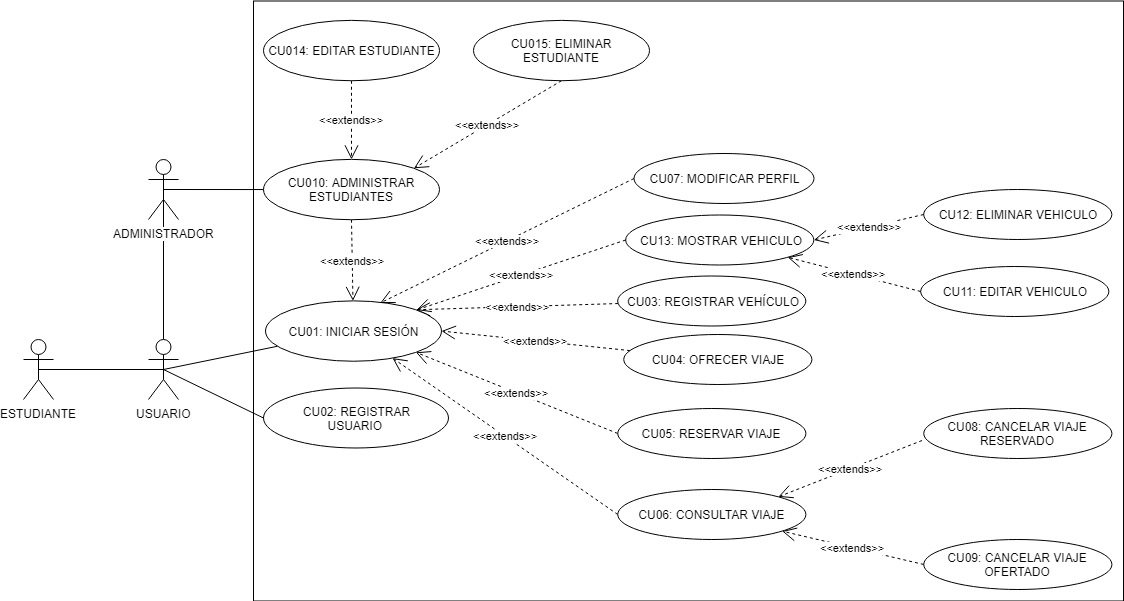

The diagram above was exported from draw.io. Its source (the exported page's mxGraphModel, read from the mxfile embedded in the PNG):
<mxGraphModel dx="1421" dy="1818" grid="1" gridSize="10" guides="1" tooltips="1" connect="1" arrows="1" fold="1" page="1" pageScale="1" pageWidth="827" pageHeight="1169" math="0" shadow="0">
  <root>
    <mxCell id="a34HOQNXaK9LNpbw_NS0-0" />
    <mxCell id="a34HOQNXaK9LNpbw_NS0-1" parent="a34HOQNXaK9LNpbw_NS0-0" />
    <mxCell id="sWGQ_C_KuG7T8DpKClrl-1" value="" style="rounded=0;whiteSpace=wrap;html=1;" parent="a34HOQNXaK9LNpbw_NS0-1" vertex="1">
      <mxGeometry x="270" y="-1119.5" width="870" height="600" as="geometry" />
    </mxCell>
    <mxCell id="r4Qtk7RggVHYGnNo5JZf-5" style="edgeStyle=orthogonalEdgeStyle;rounded=0;orthogonalLoop=1;jettySize=auto;html=1;exitX=0.5;exitY=0.5;exitDx=0;exitDy=0;exitPerimeter=0;entryX=0.5;entryY=0.5;entryDx=0;entryDy=0;entryPerimeter=0;fontSize=12;endArrow=none;endFill=0;" parent="a34HOQNXaK9LNpbw_NS0-1" source="a34HOQNXaK9LNpbw_NS0-2" target="r4Qtk7RggVHYGnNo5JZf-0" edge="1">
      <mxGeometry relative="1" as="geometry" />
    </mxCell>
    <mxCell id="a34HOQNXaK9LNpbw_NS0-2" value="ESTUDIANTE" style="shape=umlActor;verticalLabelPosition=bottom;labelBackgroundColor=#ffffff;verticalAlign=top;html=1;outlineConnect=0;" parent="a34HOQNXaK9LNpbw_NS0-1" vertex="1">
      <mxGeometry x="40" y="-781" width="30" height="60" as="geometry" />
    </mxCell>
    <mxCell id="PEyB_8HOdRCjut6BFDks-23" style="rounded=0;orthogonalLoop=1;jettySize=auto;html=1;endArrow=none;endFill=0;exitX=0.5;exitY=0.5;exitDx=0;exitDy=0;exitPerimeter=0;" parent="a34HOQNXaK9LNpbw_NS0-1" source="r4Qtk7RggVHYGnNo5JZf-0" target="a34HOQNXaK9LNpbw_NS0-7" edge="1">
      <mxGeometry relative="1" as="geometry" />
    </mxCell>
    <mxCell id="PEyB_8HOdRCjut6BFDks-24" style="edgeStyle=none;rounded=0;orthogonalLoop=1;jettySize=auto;html=1;exitX=0.5;exitY=0.5;exitDx=0;exitDy=0;exitPerimeter=0;entryX=0;entryY=0.5;entryDx=0;entryDy=0;endArrow=none;endFill=0;" parent="a34HOQNXaK9LNpbw_NS0-1" source="r4Qtk7RggVHYGnNo5JZf-0" target="PEyB_8HOdRCjut6BFDks-0" edge="1">
      <mxGeometry relative="1" as="geometry" />
    </mxCell>
    <mxCell id="PEyB_8HOdRCjut6BFDks-25" value="&amp;lt;&amp;lt;extends&amp;gt;&amp;gt; " style="endArrow=open;endSize=12;dashed=1;html=1;entryX=1;entryY=0;entryDx=0;entryDy=0;" parent="a34HOQNXaK9LNpbw_NS0-1" source="PEyB_8HOdRCjut6BFDks-1" target="a34HOQNXaK9LNpbw_NS0-7" edge="1">
      <mxGeometry width="160" relative="1" as="geometry">
        <mxPoint x="325" y="-581" as="sourcePoint" />
        <mxPoint x="372" y="-801" as="targetPoint" />
      </mxGeometry>
    </mxCell>
    <mxCell id="PEyB_8HOdRCjut6BFDks-34" value="&amp;lt;&amp;lt;extends&amp;gt;&amp;gt; " style="endArrow=open;endSize=12;dashed=1;html=1;entryX=1;entryY=0.5;entryDx=0;entryDy=0;" parent="a34HOQNXaK9LNpbw_NS0-1" source="PEyB_8HOdRCjut6BFDks-2" target="a34HOQNXaK9LNpbw_NS0-7" edge="1">
      <mxGeometry width="160" relative="1" as="geometry">
        <mxPoint x="659" y="-836" as="sourcePoint" />
        <mxPoint x="382" y="-797" as="targetPoint" />
      </mxGeometry>
    </mxCell>
    <mxCell id="PEyB_8HOdRCjut6BFDks-35" value="&amp;lt;&amp;lt;extends&amp;gt;&amp;gt; " style="endArrow=open;endSize=12;dashed=1;html=1;exitX=0;exitY=0.5;exitDx=0;exitDy=0;entryX=1;entryY=1;entryDx=0;entryDy=0;" parent="a34HOQNXaK9LNpbw_NS0-1" source="PEyB_8HOdRCjut6BFDks-3" target="a34HOQNXaK9LNpbw_NS0-7" edge="1">
      <mxGeometry width="160" relative="1" as="geometry">
        <mxPoint x="669" y="-826" as="sourcePoint" />
        <mxPoint x="392" y="-787" as="targetPoint" />
      </mxGeometry>
    </mxCell>
    <mxCell id="PEyB_8HOdRCjut6BFDks-36" value="&amp;lt;&amp;lt;extends&amp;gt;&amp;gt; " style="endArrow=open;endSize=12;dashed=1;html=1;exitX=0;exitY=0.5;exitDx=0;exitDy=0;" parent="a34HOQNXaK9LNpbw_NS0-1" source="PEyB_8HOdRCjut6BFDks-4" target="a34HOQNXaK9LNpbw_NS0-7" edge="1">
      <mxGeometry width="160" relative="1" as="geometry">
        <mxPoint x="679" y="-816" as="sourcePoint" />
        <mxPoint x="402" y="-777" as="targetPoint" />
      </mxGeometry>
    </mxCell>
    <mxCell id="PEyB_8HOdRCjut6BFDks-1" value="&lt;p dir=&quot;ltr&quot; id=&quot;docs-internal-guid-c4156dbf-7fff-3f83-048f-609ceb1b296a&quot;&gt;&lt;span style=&quot;background-color: rgb(255 , 255 , 255)&quot;&gt;CU03: REGISTRAR VEHÍCULO&lt;/span&gt;&lt;/p&gt;" style="ellipse;whiteSpace=wrap;html=1;" parent="a34HOQNXaK9LNpbw_NS0-1" vertex="1">
      <mxGeometry x="634.1818181818181" y="-844.5" width="188.1818181818182" height="50" as="geometry" />
    </mxCell>
    <mxCell id="PEyB_8HOdRCjut6BFDks-2" value="&lt;span id=&quot;docs-internal-guid-b6a6b14b-7fff-5a04-f44f-64fa945f7e1c&quot;&gt;CU04: OFRECER VIAJE&lt;/span&gt;" style="ellipse;whiteSpace=wrap;html=1;" parent="a34HOQNXaK9LNpbw_NS0-1" vertex="1">
      <mxGeometry x="640.25" y="-786" width="188.1818181818182" height="50" as="geometry" />
    </mxCell>
    <mxCell id="PEyB_8HOdRCjut6BFDks-3" value="&lt;span&gt;CU05: RESERVAR VIAJE&lt;/span&gt;" style="ellipse;whiteSpace=wrap;html=1;" parent="a34HOQNXaK9LNpbw_NS0-1" vertex="1">
      <mxGeometry x="634.25" y="-712" width="188.1818181818182" height="50" as="geometry" />
    </mxCell>
    <mxCell id="PEyB_8HOdRCjut6BFDks-4" value="&lt;p dir=&quot;ltr&quot; id=&quot;docs-internal-guid-a89ffda4-7fff-d868-2e0f-549786e64200&quot;&gt;&lt;span&gt;CU06: CONSULTAR VIAJE&lt;/span&gt;&lt;/p&gt;" style="ellipse;whiteSpace=wrap;html=1;" parent="a34HOQNXaK9LNpbw_NS0-1" vertex="1">
      <mxGeometry x="634.25" y="-631" width="188.1818181818182" height="50" as="geometry" />
    </mxCell>
    <mxCell id="xewLjlfj3UUXpO8qS8Yj-0" value="&lt;span id=&quot;docs-internal-guid-b6a6b14b-7fff-5a04-f44f-64fa945f7e1c&quot;&gt;CU09: CANCELAR VIAJE OFERTADO&lt;br&gt;&lt;/span&gt;" style="ellipse;whiteSpace=wrap;html=1;" parent="a34HOQNXaK9LNpbw_NS0-1" vertex="1">
      <mxGeometry x="940.25" y="-581" width="188.1818181818182" height="50" as="geometry" />
    </mxCell>
    <mxCell id="xewLjlfj3UUXpO8qS8Yj-1" value="&lt;span id=&quot;docs-internal-guid-b6a6b14b-7fff-5a04-f44f-64fa945f7e1c&quot;&gt;CU08: CANCELAR VIAJE RESERVADO&lt;br&gt;&lt;/span&gt;" style="ellipse;whiteSpace=wrap;html=1;" parent="a34HOQNXaK9LNpbw_NS0-1" vertex="1">
      <mxGeometry x="940.25" y="-712" width="188.1818181818182" height="50" as="geometry" />
    </mxCell>
    <mxCell id="VyIXN4TtSc5o_klMzyjQ-4" value="&amp;lt;&amp;lt;extends&amp;gt;&amp;gt;" style="endArrow=open;endSize=12;dashed=1;html=1;exitX=-0.009;exitY=0.64;exitDx=0;exitDy=0;exitPerimeter=0;entryX=1;entryY=0;entryDx=0;entryDy=0;" parent="a34HOQNXaK9LNpbw_NS0-1" source="xewLjlfj3UUXpO8qS8Yj-1" target="PEyB_8HOdRCjut6BFDks-4" edge="1">
      <mxGeometry width="160" relative="1" as="geometry">
        <mxPoint x="1118.4377287103441" y="-1037.2111394956864" as="sourcePoint" />
        <mxPoint x="869.9216852736772" y="-905.7632120277312" as="targetPoint" />
      </mxGeometry>
    </mxCell>
    <mxCell id="VyIXN4TtSc5o_klMzyjQ-5" value="&amp;lt;&amp;lt;extends&amp;gt;&amp;gt;" style="endArrow=open;endSize=12;dashed=1;html=1;exitX=0;exitY=0.5;exitDx=0;exitDy=0;" parent="a34HOQNXaK9LNpbw_NS0-1" source="xewLjlfj3UUXpO8qS8Yj-0" target="PEyB_8HOdRCjut6BFDks-4" edge="1">
      <mxGeometry width="160" relative="1" as="geometry">
        <mxPoint x="1059.5" y="-1031" as="sourcePoint" />
        <mxPoint x="884.5" y="-956" as="targetPoint" />
      </mxGeometry>
    </mxCell>
    <mxCell id="PEyB_8HOdRCjut6BFDks-10" value="" style="group" parent="a34HOQNXaK9LNpbw_NS0-1" vertex="1" connectable="0">
      <mxGeometry x="260" y="-894.5" width="220" height="256" as="geometry" />
    </mxCell>
    <mxCell id="a34HOQNXaK9LNpbw_NS0-7" value="&lt;span id=&quot;docs-internal-guid-068d2a0a-7fff-d6f6-e951-edb0f6479263&quot; style=&quot;background-color: rgb(255 , 255 , 255)&quot;&gt;CU01: INICIAR SESIÓN&lt;/span&gt;" style="ellipse;whiteSpace=wrap;html=1;" parent="PEyB_8HOdRCjut6BFDks-10" vertex="1">
      <mxGeometry x="22" y="74.86792452830188" width="176" height="60.37735849056604" as="geometry" />
    </mxCell>
    <mxCell id="PEyB_8HOdRCjut6BFDks-0" value="&lt;span id=&quot;docs-internal-guid-3135249f-7fff-22b5-1ae8-da336e78a763&quot; style=&quot;background-color: rgb(255 , 255 , 255)&quot;&gt;CU02: REGISTRAR&lt;br&gt;USUARIO&amp;nbsp;&lt;/span&gt;" style="ellipse;whiteSpace=wrap;html=1;" parent="PEyB_8HOdRCjut6BFDks-10" vertex="1">
      <mxGeometry x="20" y="162" width="185" height="60" as="geometry" />
    </mxCell>
    <mxCell id="PEyB_8HOdRCjut6BFDks-17" value="" style="group" parent="a34HOQNXaK9LNpbw_NS0-1" vertex="1" connectable="0">
      <mxGeometry x="640.5" y="-1022" width="220" height="155" as="geometry" />
    </mxCell>
    <mxCell id="PEyB_8HOdRCjut6BFDks-5" value="&lt;span id=&quot;docs-internal-guid-617b6edb-7fff-ecb4-338e-401e4081d8f1&quot; style=&quot;background-color: rgb(255 , 255 , 255)&quot;&gt;CU07: MODIFICAR PERFIL &lt;/span&gt;" style="ellipse;whiteSpace=wrap;html=1;" parent="PEyB_8HOdRCjut6BFDks-17" vertex="1">
      <mxGeometry x="10" y="55" width="180" height="50" as="geometry" />
    </mxCell>
    <mxCell id="PEyB_8HOdRCjut6BFDks-37" value="&amp;lt;&amp;lt;extends&amp;gt;&amp;gt;" style="endArrow=open;endSize=12;dashed=1;html=1;entryX=0.652;entryY=0.035;entryDx=0;entryDy=0;entryPerimeter=0;exitX=0;exitY=0.5;exitDx=0;exitDy=0;" parent="a34HOQNXaK9LNpbw_NS0-1" source="PEyB_8HOdRCjut6BFDks-5" target="a34HOQNXaK9LNpbw_NS0-7" edge="1">
      <mxGeometry width="160" relative="1" as="geometry">
        <mxPoint x="612" y="-565.5" as="sourcePoint" />
        <mxPoint x="335" y="-526.5" as="targetPoint" />
      </mxGeometry>
    </mxCell>
    <mxCell id="gtP2GUX5ALabPcxl-2JX-5" value="&lt;span id=&quot;docs-internal-guid-068d2a0a-7fff-d6f6-e951-edb0f6479263&quot;&gt;CU010: ADMINISTRAR ESTUDIANTES&lt;br&gt;&lt;/span&gt;" style="ellipse;whiteSpace=wrap;html=1;" parent="a34HOQNXaK9LNpbw_NS0-1" vertex="1">
      <mxGeometry x="280" y="-961.132075471698" width="176" height="60.37735849056604" as="geometry" />
    </mxCell>
    <mxCell id="gtP2GUX5ALabPcxl-2JX-6" value="&amp;lt;&amp;lt;extends&amp;gt;&amp;gt;" style="endArrow=open;endSize=12;dashed=1;html=1;exitX=0.5;exitY=1;exitDx=0;exitDy=0;" parent="a34HOQNXaK9LNpbw_NS0-1" source="gtP2GUX5ALabPcxl-2JX-5" target="a34HOQNXaK9LNpbw_NS0-7" edge="1">
      <mxGeometry width="160" relative="1" as="geometry">
        <mxPoint x="665.680258853343" y="-944.6563395310295" as="sourcePoint" />
        <mxPoint x="360" y="-862.1320754716982" as="targetPoint" />
      </mxGeometry>
    </mxCell>
    <mxCell id="r4Qtk7RggVHYGnNo5JZf-7" style="edgeStyle=orthogonalEdgeStyle;rounded=0;orthogonalLoop=1;jettySize=auto;html=1;exitX=0.5;exitY=0.5;exitDx=0;exitDy=0;exitPerimeter=0;entryX=0.5;entryY=0;entryDx=0;entryDy=0;entryPerimeter=0;fontSize=12;endArrow=none;endFill=0;" parent="a34HOQNXaK9LNpbw_NS0-1" source="gtP2GUX5ALabPcxl-2JX-7" target="r4Qtk7RggVHYGnNo5JZf-0" edge="1">
      <mxGeometry relative="1" as="geometry" />
    </mxCell>
    <mxCell id="gtP2GUX5ALabPcxl-2JX-7" value="ADMINISTRADOR" style="shape=umlActor;verticalLabelPosition=bottom;labelBackgroundColor=#ffffff;verticalAlign=top;html=1;outlineConnect=0;" parent="a34HOQNXaK9LNpbw_NS0-1" vertex="1">
      <mxGeometry x="165" y="-961" width="30" height="60" as="geometry" />
    </mxCell>
    <mxCell id="gtP2GUX5ALabPcxl-2JX-10" value="" style="endArrow=none;html=1;entryX=0.5;entryY=0.5;entryDx=0;entryDy=0;entryPerimeter=0;exitX=0;exitY=0.5;exitDx=0;exitDy=0;" parent="a34HOQNXaK9LNpbw_NS0-1" source="gtP2GUX5ALabPcxl-2JX-5" target="gtP2GUX5ALabPcxl-2JX-7" edge="1">
      <mxGeometry width="50" height="50" relative="1" as="geometry">
        <mxPoint x="455" y="-960" as="sourcePoint" />
        <mxPoint x="505" y="-1010" as="targetPoint" />
      </mxGeometry>
    </mxCell>
    <mxCell id="r4Qtk7RggVHYGnNo5JZf-0" value="USUARIO" style="shape=umlActor;verticalLabelPosition=bottom;labelBackgroundColor=#ffffff;verticalAlign=top;html=1;outlineConnect=0;fontSize=12;" parent="a34HOQNXaK9LNpbw_NS0-1" vertex="1">
      <mxGeometry x="165" y="-781" width="30" height="60" as="geometry" />
    </mxCell>
    <mxCell id="FGB52Oswt0_oSmkg10RQ-0" value="&lt;p dir=&quot;ltr&quot; id=&quot;docs-internal-guid-c4156dbf-7fff-3f83-048f-609ceb1b296a&quot;&gt;&lt;span style=&quot;background-color: rgb(255 , 255 , 255)&quot;&gt;CU11: EDITAR VEHICULO&lt;/span&gt;&lt;/p&gt;" style="ellipse;whiteSpace=wrap;html=1;" parent="a34HOQNXaK9LNpbw_NS0-1" vertex="1">
      <mxGeometry x="937.1818181818181" y="-854" width="188.1818181818182" height="50" as="geometry" />
    </mxCell>
    <mxCell id="FGB52Oswt0_oSmkg10RQ-1" value="&lt;p dir=&quot;ltr&quot; id=&quot;docs-internal-guid-c4156dbf-7fff-3f83-048f-609ceb1b296a&quot;&gt;&lt;span style=&quot;background-color: rgb(255 , 255 , 255)&quot;&gt;CU12: ELIMINAR VEHICULO&lt;/span&gt;&lt;/p&gt;" style="ellipse;whiteSpace=wrap;html=1;" parent="a34HOQNXaK9LNpbw_NS0-1" vertex="1">
      <mxGeometry x="940.1818181818181" y="-931" width="188.1818181818182" height="50" as="geometry" />
    </mxCell>
    <mxCell id="FGB52Oswt0_oSmkg10RQ-3" value="&amp;lt;&amp;lt;extends&amp;gt;&amp;gt;" style="endArrow=open;endSize=12;dashed=1;html=1;exitX=0;exitY=0.5;exitDx=0;exitDy=0;" parent="a34HOQNXaK9LNpbw_NS0-1" source="FGB52Oswt0_oSmkg10RQ-0" target="P4AvUgcKa1JIB7Iscrxe-0" edge="1">
      <mxGeometry width="160" relative="1" as="geometry">
        <mxPoint x="913.5563636363636" y="-860.5" as="sourcePoint" />
        <mxPoint x="769.8410644377782" y="-804.1862115284225" as="targetPoint" />
      </mxGeometry>
    </mxCell>
    <mxCell id="FGB52Oswt0_oSmkg10RQ-4" value="&amp;lt;&amp;lt;extends&amp;gt;&amp;gt;" style="endArrow=open;endSize=12;dashed=1;html=1;exitX=0;exitY=0.5;exitDx=0;exitDy=0;entryX=1;entryY=0.5;entryDx=0;entryDy=0;" parent="a34HOQNXaK9LNpbw_NS0-1" source="FGB52Oswt0_oSmkg10RQ-1" target="P4AvUgcKa1JIB7Iscrxe-0" edge="1">
      <mxGeometry width="160" relative="1" as="geometry">
        <mxPoint x="900.1818181818176" y="-866" as="sourcePoint" />
        <mxPoint x="801.6060504842094" y="-837.4886098816129" as="targetPoint" />
      </mxGeometry>
    </mxCell>
    <mxCell id="P4AvUgcKa1JIB7Iscrxe-0" value="&lt;p dir=&quot;ltr&quot; id=&quot;docs-internal-guid-c4156dbf-7fff-3f83-048f-609ceb1b296a&quot;&gt;&lt;span style=&quot;background-color: rgb(255 , 255 , 255)&quot;&gt;CU13: MOSTRAR VEHICULO&lt;/span&gt;&lt;/p&gt;" style="ellipse;whiteSpace=wrap;html=1;" parent="a34HOQNXaK9LNpbw_NS0-1" vertex="1">
      <mxGeometry x="642.1818181818181" y="-905.5" width="188.1818181818182" height="50" as="geometry" />
    </mxCell>
    <mxCell id="P4AvUgcKa1JIB7Iscrxe-3" value="&amp;lt;&amp;lt;extends&amp;gt;&amp;gt;" style="endArrow=open;endSize=12;dashed=1;html=1;exitX=0;exitY=0.5;exitDx=0;exitDy=0;" parent="a34HOQNXaK9LNpbw_NS0-1" source="P4AvUgcKa1JIB7Iscrxe-0" target="a34HOQNXaK9LNpbw_NS0-7" edge="1">
      <mxGeometry width="160" relative="1" as="geometry">
        <mxPoint x="917.6818181818176" y="-861" as="sourcePoint" />
        <mxPoint x="802.8636363636365" y="-861" as="targetPoint" />
      </mxGeometry>
    </mxCell>
    <mxCell id="KV5BVg9ZETtZWejYj4OS-0" value="&lt;span id=&quot;docs-internal-guid-068d2a0a-7fff-d6f6-e951-edb0f6479263&quot;&gt;CU014: EDITAR ESTUDIANTE&lt;br&gt;&lt;/span&gt;" style="ellipse;whiteSpace=wrap;html=1;" parent="a34HOQNXaK9LNpbw_NS0-1" vertex="1">
      <mxGeometry x="280" y="-1100.132075471698" width="176" height="60.37735849056604" as="geometry" />
    </mxCell>
    <mxCell id="dYI-q9grTqWAEAr-k9td-0" value="&lt;span id=&quot;docs-internal-guid-068d2a0a-7fff-d6f6-e951-edb0f6479263&quot;&gt;CU015: ELIMINAR ESTUDIANTE&lt;br&gt;&lt;/span&gt;" style="ellipse;whiteSpace=wrap;html=1;" parent="a34HOQNXaK9LNpbw_NS0-1" vertex="1">
      <mxGeometry x="490" y="-1100.132075471698" width="176" height="60.37735849056604" as="geometry" />
    </mxCell>
    <mxCell id="dYI-q9grTqWAEAr-k9td-1" value="&amp;lt;&amp;lt;extends&amp;gt;&amp;gt;" style="endArrow=open;endSize=12;dashed=1;html=1;exitX=0.5;exitY=1;exitDx=0;exitDy=0;entryX=0.5;entryY=0;entryDx=0;entryDy=0;" parent="a34HOQNXaK9LNpbw_NS0-1" source="KV5BVg9ZETtZWejYj4OS-0" target="gtP2GUX5ALabPcxl-2JX-5" edge="1">
      <mxGeometry width="160" relative="1" as="geometry">
        <mxPoint x="456.18181818181756" y="-1034.5" as="sourcePoint" />
        <mxPoint x="346.36363636363603" y="-1009" as="targetPoint" />
      </mxGeometry>
    </mxCell>
    <mxCell id="dYI-q9grTqWAEAr-k9td-2" value="&amp;lt;&amp;lt;extends&amp;gt;&amp;gt;" style="endArrow=open;endSize=12;dashed=1;html=1;exitX=0.5;exitY=1;exitDx=0;exitDy=0;entryX=1;entryY=0;entryDx=0;entryDy=0;" parent="a34HOQNXaK9LNpbw_NS0-1" source="dYI-q9grTqWAEAr-k9td-0" target="gtP2GUX5ALabPcxl-2JX-5" edge="1">
      <mxGeometry width="160" relative="1" as="geometry">
        <mxPoint x="540.9999999999986" y="-960.9433962264152" as="sourcePoint" />
        <mxPoint x="419" y="-862.132075471698" as="targetPoint" />
      </mxGeometry>
    </mxCell>
  </root>
</mxGraphModel>